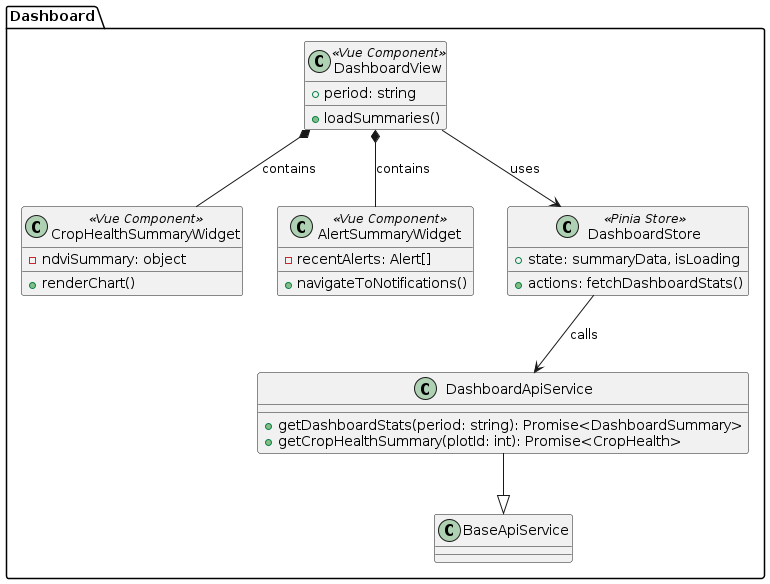

The diagram above was rendered by PlantUML. Its source (embedded in the PNG):
@startuml
package "Dashboard" {
    class DashboardView <<Vue Component>> {
        + period: string
        + loadSummaries()
    }

    class CropHealthSummaryWidget <<Vue Component>> {
        - ndviSummary: object
        + renderChart()
    }
    
    class AlertSummaryWidget <<Vue Component>> {
        - recentAlerts: Alert[]
        + navigateToNotifications()
    }
    
    class DashboardStore <<Pinia Store>> {
        + state: summaryData, isLoading
        + actions: fetchDashboardStats()
    }
    
    class DashboardApiService {
        + getDashboardStats(period: string): Promise<DashboardSummary>
        + getCropHealthSummary(plotId: int): Promise<CropHealth>
    }

    DashboardApiService --|> BaseApiService
    DashboardView *-- CropHealthSummaryWidget : contains
    DashboardView *-- AlertSummaryWidget : contains
    DashboardView --> DashboardStore : uses
    DashboardStore --> DashboardApiService : calls
}
@enduml